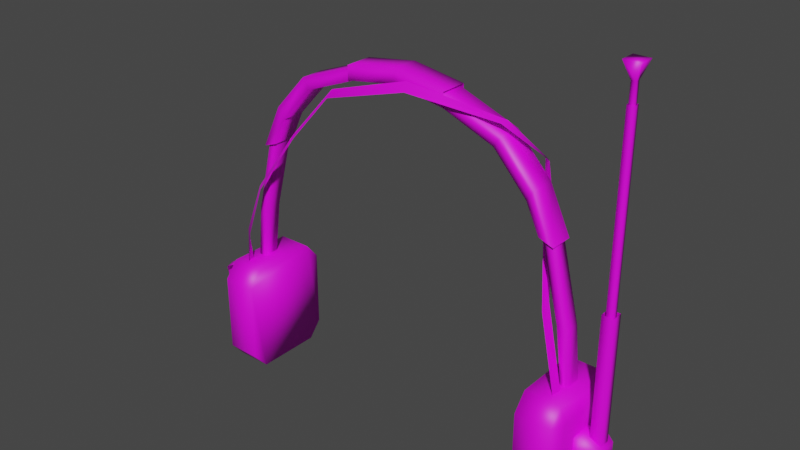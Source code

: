 # Source: headphones.blend  (saved by Blender 2.92.15; exported with 4.5.12 LTS)
import bpy
from mathutils import Matrix  # noqa: F401  (used for matrix-valued properties, if any)

bpy.ops.wm.read_factory_settings(use_empty=True)
scene = bpy.context.scene
scene.name = 'Scene'

# ---- collections
col_collection = bpy.data.collections.new('Collection'); scene.collection.children.link(col_collection)

# ---- images (referenced by path relative to the original .blend; pixels are not part of the script)
import os
ASSET_DIR = os.environ.get("B2B_ASSET_DIR", "")  # directory of the original .blend (textures are referenced by path, not embedded)
HERE = os.path.dirname(os.path.abspath(__file__))  # packed textures are extracted next to this script under _unpacked/

def load_image(name, relpath, width, height, colorspace="sRGB"):
    """Load a texture the original file referenced (path relative to the .blend, or extracted next to this script)."""
    p = next((c for c in (os.path.join(HERE, relpath), os.path.join(ASSET_DIR, relpath)) if relpath and os.path.exists(c)), "")
    if p:
        img = bpy.data.images.load(p, check_existing=True)
        img.name = name
    else:  # same state as the original file: an image datablock whose file is absent (Cycles renders it pink)
        img = bpy.data.images.new(name, width, height)
        img.source = "FILE"
        img.filepath = "//" + (relpath or name)
    img.colorspace_settings.name = colorspace
    return img
img_metal021_1k_color_jpg = load_image('Metal021_1K_Color.jpg', 'Metal021_1K_Color.jpg', 1024, 1024, 'sRGB')
img_leather026_1k_color_jpg = load_image('Leather026_1K_Color.jpg', 'Leather026_1K_Color.jpg', 1024, 1024, 'sRGB')
img_metal010_1k_color_jpg = load_image('Metal010_1K_Color.jpg', 'Metal010_1K_Color.jpg', 1024, 1024, 'sRGB')
img_plastic008_1k_displacement_jpg = load_image('Plastic008_1K_Displacement.jpg', 'Plastic008_1K_Displacement.jpg', 1024, 1024, 'sRGB')

# ---- materials (node trees are filled in below, after node groups)
mat_material_001 = bpy.data.materials.new('Material.001')
mat_material_001.use_transparent_shadow = False
mat_material_003 = bpy.data.materials.new('Material.003')
mat_material_003.use_transparent_shadow = False
mat_material_002 = bpy.data.materials.new('Material.002')
mat_material_002.use_transparent_shadow = False
mat_material_004 = bpy.data.materials.new('Material.004')
mat_material_004.use_transparent_shadow = False

# ---- material node trees
mat_material_001.use_nodes = True; mat_material_001.node_tree.nodes.clear()
_N = mat_material_001.node_tree.nodes; _L = mat_material_001.node_tree.links
n0 = _N.new('ShaderNodeBsdfPrincipled'); n0.name = 'Principled BSDF'; n0.location = (10, 300)
n0.distribution = 'GGX'
n0.subsurface_method = 'BURLEY'
n0.inputs[3].default_value = 1.45
n0.inputs[27].default_value = (0.0, 0.0, 0.0, 1.0)
n0.inputs[28].default_value = 1.0
n1 = _N.new('ShaderNodeOutputMaterial'); n1.name = 'Material Output'; n1.location = (300, 300)
n2 = _N.new('ShaderNodeTexImage'); n2.name = 'Image Texture'; n2.location = (-349, 133)
n2.image = img_metal021_1k_color_jpg
_L.new(n0.outputs[0], n1.inputs[0])
_L.new(n2.outputs[0], n0.inputs[0])
n1.is_active_output = True
mat_material_003.use_nodes = True; mat_material_003.node_tree.nodes.clear()
_N = mat_material_003.node_tree.nodes; _L = mat_material_003.node_tree.links
n0 = _N.new('ShaderNodeBsdfPrincipled'); n0.name = 'Principled BSDF'; n0.location = (10, 300)
n0.distribution = 'GGX'
n0.subsurface_method = 'BURLEY'
n0.inputs[3].default_value = 1.45
n0.inputs[27].default_value = (0.0, 0.0, 0.0, 1.0)
n0.inputs[28].default_value = 1.0
n1 = _N.new('ShaderNodeOutputMaterial'); n1.name = 'Material Output'; n1.location = (300, 300)
n2 = _N.new('ShaderNodeTexImage'); n2.name = 'Image Texture'; n2.location = (-504, 84)
n2.image = img_leather026_1k_color_jpg
_L.new(n0.outputs[0], n1.inputs[0])
_L.new(n2.outputs[0], n0.inputs[0])
n1.is_active_output = True
mat_material_002.use_nodes = True; mat_material_002.node_tree.nodes.clear()
_N = mat_material_002.node_tree.nodes; _L = mat_material_002.node_tree.links
n0 = _N.new('ShaderNodeBsdfPrincipled'); n0.name = 'Principled BSDF'; n0.location = (10, 300)
n0.distribution = 'GGX'
n0.subsurface_method = 'BURLEY'
n0.inputs[3].default_value = 1.45
n0.inputs[27].default_value = (0.0, 0.0, 0.0, 1.0)
n0.inputs[28].default_value = 1.0
n1 = _N.new('ShaderNodeOutputMaterial'); n1.name = 'Material Output'; n1.location = (300, 300)
n2 = _N.new('ShaderNodeTexImage'); n2.name = 'Image Texture'; n2.location = (-360, 80)
n2.image = img_metal010_1k_color_jpg
_L.new(n0.outputs[0], n1.inputs[0])
_L.new(n2.outputs[0], n0.inputs[0])
n1.is_active_output = True
mat_material_004.use_nodes = True; mat_material_004.node_tree.nodes.clear()
_N = mat_material_004.node_tree.nodes; _L = mat_material_004.node_tree.links
n0 = _N.new('ShaderNodeBsdfPrincipled'); n0.name = 'Principled BSDF'; n0.location = (10, 300)
n0.distribution = 'GGX'
n0.subsurface_method = 'BURLEY'
n0.inputs[3].default_value = 1.45
n0.inputs[27].default_value = (0.0, 0.0, 0.0, 1.0)
n0.inputs[28].default_value = 1.0
n1 = _N.new('ShaderNodeOutputMaterial'); n1.name = 'Material Output'; n1.location = (300, 300)
n2 = _N.new('ShaderNodeTexImage'); n2.name = 'Image Texture'; n2.location = (-583, 61)
n2.image = img_plastic008_1k_displacement_jpg
_L.new(n0.outputs[0], n1.inputs[0])
_L.new(n2.outputs[0], n0.inputs[0])
n1.is_active_output = True

# ---- world
world_world = bpy.data.worlds.new('World'); scene.world = world_world
world_world.use_nodes = True; world_world.node_tree.nodes.clear()
_N = world_world.node_tree.nodes; _L = world_world.node_tree.links
n0 = _N.new('ShaderNodeOutputWorld'); n0.name = 'World Output'; n0.location = (300, 300)
n1 = _N.new('ShaderNodeBackground'); n1.name = 'Background'; n1.location = (10, 300)
n1.inputs[0].default_value = (0.05088, 0.05088, 0.05088, 1.0)
_L.new(n1.outputs[0], n0.inputs[0])
n0.is_active_output = True
world_world.color = (0.05088, 0.05088, 0.05088)
world_world.use_sun_shadow = False
world_world.sun_shadow_jitter_overblur = 0.0

# ---- meshes
me_cube = bpy.data.meshes.new('Cube')
me_cube.from_pydata([(2.629, 0.7816, 0.6632), (2.629, 0.5549, 0.9342), (2.629, 0.5549, -0.9342), (2.629, 0.7816, -0.6632), (2.629, -0.5549, 0.9342), (2.629, -0.7816, 0.6632), (2.629, -0.7816, -0.6632), (2.629, -0.5549, -0.9342), (3.214, 0.7816, 0.6632), (3.314, 0.5549, 0.6632), (3.214, 0.5549, 0.9342), (3.314, 0.5549, -0.6632), (3.214, 0.7816, -0.6632), (3.214, 0.5549, -0.9342), (3.314, -0.5549, 0.6632), (3.214, -0.7816, 0.6632), (3.214, -0.5549, 0.9342), (3.214, -0.5549, -0.9342), (3.214, -0.7816, -0.6632), (3.314, -0.5549, -0.6632), (2.961, -0.1412, 0.7897), (3.114, -0.1412, 0.3964), (2.961, 0.1412, 0.7897), (3.114, 0.1412, 0.3964), (2.819, -0.1412, 1.867), (2.973, -0.1412, 1.805), (2.819, 0.1412, 1.867), (2.973, 0.1412, 1.805), (2.652, -0.1412, 3.129), (2.475, -0.1412, 3.2), (2.652, 0.1412, 3.129), (2.475, 0.1412, 3.2), (-2.629, 0.7816, 0.6632), (-2.629, 0.5549, 0.9342), (-2.629, 0.5549, -0.9342), (-2.629, 0.7816, -0.6632), (-2.629, -0.5549, 0.9342), (-2.629, -0.7816, 0.6632), (-2.629, -0.7816, -0.6632), (-2.629, -0.5549, -0.9342), (-3.214, 0.7816, 0.6632), (-3.314, 0.5549, 0.6632), (-3.214, 0.5549, 0.9342), (-3.314, 0.5549, -0.6632), (-3.214, 0.7816, -0.6632), (-3.214, 0.5549, -0.9342), (-3.314, -0.5549, 0.6632), (-3.214, -0.7816, 0.6632), (-3.214, -0.5549, 0.9342), (-3.214, -0.5549, -0.9342), (-3.214, -0.7816, -0.6632), (-3.314, -0.5549, -0.6632), (-2.961, -0.1412, 0.7897), (-3.114, -0.1412, 0.3964), (-2.961, 0.1412, 0.7897), (-3.114, 0.1412, 0.3964), (-2.819, -0.1412, 1.867), (-2.973, -0.1412, 1.805), (-2.819, 0.1412, 1.867), (-2.973, 0.1412, 1.805), (-2.652, -0.1412, 3.129), (-2.475, -0.1412, 3.2), (-2.652, 0.1412, 3.129), (-2.475, 0.1412, 3.2)], [], [(13, 17, 7, 2), (19, 11, 9, 14), (6, 18, 15, 5), (1, 4, 16, 10), (2, 7, 6, 5, 4, 1, 0, 3), (8, 10, 9), (11, 13, 12), (14, 16, 15), (17, 19, 18), (13, 11, 19, 17), (2, 3, 12, 13), (18, 19, 14, 15), (8, 9, 11, 12), (4, 5, 15, 16), (17, 18, 6, 7), (16, 14, 9, 10), (10, 8, 0, 1), (12, 3, 0, 8), (24, 26, 22, 20), (26, 27, 23, 22), (24, 20, 21, 25), (21, 23, 27, 25), (28, 29, 24, 25), (30, 28, 25, 27), (26, 24, 29, 31), (27, 26, 31, 30), (45, 34, 39, 49), (51, 46, 41, 43), (38, 37, 47, 50), (33, 42, 48, 36), (34, 35, 32, 33, 36, 37, 38, 39), (40, 41, 42), (43, 44, 45), (46, 47, 48), (49, 50, 51), (45, 49, 51, 43), (34, 45, 44, 35), (50, 47, 46, 51), (40, 44, 43, 41), (36, 48, 47, 37), (49, 39, 38, 50), (48, 42, 41, 46), (42, 33, 32, 40), (44, 40, 32, 35), (56, 52, 54, 58), (58, 54, 55, 59), (56, 57, 53, 52), (53, 57, 59, 55), (60, 57, 56, 61), (62, 59, 57, 60), (58, 63, 61, 56), (59, 62, 63, 58)])
me_cube.polygons.foreach_set('use_smooth', [True] * 52)
me_cube.polygons.foreach_set('material_index', [1, 1, 1, 1, 1, 1, 1, 1, 1, 1, 1, 1, 1, 1, 1, 1, 1, 1, 0, 0, 0, 0, 0, 0, 0, 0, 1, 1, 1, 1, 1, 1, 1, 1, 1, 1, 1, 1, 1, 1, 1, 1, 1, 1, 0, 0, 0, 0, 0, 0, 0, 0])
_uv = me_cube.uv_layers.new(name='UVMap')
_uv.uv.foreach_set('vector', [0.8916, 0.1538, 0.7639, 0.1538, 0.7639, 0.0, 0.8916, 0.0, 0.4823, 0.6152, 0.6101, 0.6152, 0.6101, 0.754, 0.4823, 0.754, 0.6362, 0.1671, 0.4823, 0.1671, 0.4823, 0.02836, 0.6362, 0.02836, 0.7639, 0.1538, 0.6362, 0.1538, 0.6362, 0.0, 0.7639, 0.0, 0.4823, 0.1955, 0.6101, 0.1955, 0.6362, 0.2238, 0.6362, 0.3626, 0.6101, 0.391, 0.4823, 0.391, 0.4562, 0.3626, 0.4562, 0.2238, 0.3024, 0.1671, 0.3024, 0.1955, 0.2763, 0.1671, 0.6101, 0.6152, 0.6101, 0.5864, 0.6362, 0.6148, 0.4562, 0.02836, 0.4823, 0.0, 0.4823, 0.02836, 0.4823, 0.5864, 0.4823, 0.6152, 0.4562, 0.6148, 0.6101, 0.5864, 0.6101, 0.6152, 0.4823, 0.6152, 0.4823, 0.5864, 0.4562, 0.0, 0.4562, 0.02836, 0.3024, 0.02836, 0.3024, 0.0, 0.4823, 0.1671, 0.4562, 0.1671, 0.4562, 0.02836, 0.4823, 0.02836, 0.3024, 0.1671, 0.2763, 0.1671, 0.2763, 0.02836, 0.3024, 0.02836, 0.6362, 0.0, 0.6362, 0.02836, 0.4823, 0.02836, 0.4823, 0.0, 0.4823, 0.1955, 0.4823, 0.1671, 0.6362, 0.1671, 0.6362, 0.1955, 0.4823, 0.7819, 0.4823, 0.754, 0.6101, 0.754, 0.6101, 0.7819, 0.3024, 0.1955, 0.3024, 0.1671, 0.4562, 0.1671, 0.4562, 0.1955, 0.3024, 0.02836, 0.4562, 0.02836, 0.4562, 0.1671, 0.3024, 0.1671, 0.2763, 0.8813, 0.3088, 0.8813, 0.3088, 0.9947, 0.2763, 0.9947, 0.9074, 0.8196, 0.8743, 0.7956, 0.908, 0.6474, 0.925, 0.7022, 0.2515, 0.7119, 0.2691, 0.8293, 0.252, 0.8841, 0.2184, 0.7359, 0.6362, 0.6489, 0.6687, 0.6489, 0.6687, 0.7957, 0.6362, 0.7957, 0.231, 0.5743, 0.2691, 0.5466, 0.2515, 0.7119, 0.2184, 0.7359, 0.6687, 0.9327, 0.6362, 0.9327, 0.6362, 0.7957, 0.6687, 0.7957, 0.3088, 0.8813, 0.2763, 0.8813, 0.2763, 0.7403, 0.3088, 0.7403, 0.8743, 0.7956, 0.9074, 0.8196, 0.925, 0.9849, 0.8869, 0.9573, 0.8694, 0.7107, 0.8694, 0.8646, 0.7417, 0.8646, 0.7417, 0.7107, 0.1538, 0.5754, 0.1538, 0.7141, 0.0261, 0.7141, 0.0261, 0.5754, 0.4562, 0.2239, 0.4562, 0.3626, 0.3024, 0.3626, 0.3024, 0.2239, 0.404, 0.5865, 0.404, 0.7403, 0.2763, 0.7403, 0.2763, 0.5865, 0.6101, 0.391, 0.6362, 0.4193, 0.6362, 0.5581, 0.6101, 0.5864, 0.4823, 0.5864, 0.4562, 0.5581, 0.4562, 0.4193, 0.4823, 0.391, 0.3024, 0.4193, 0.2763, 0.4193, 0.3024, 0.391, 0.0261, 0.5754, 0.0, 0.5749, 0.0261, 0.5466, 0.2763, 0.3626, 0.3024, 0.3626, 0.3024, 0.391, 0.1538, 0.5466, 0.1799, 0.5749, 0.1538, 0.5754, 0.0261, 0.5466, 0.1538, 0.5466, 0.1538, 0.5754, 0.0261, 0.5754, 0.4562, 0.5865, 0.3024, 0.5865, 0.3024, 0.5581, 0.4562, 0.5581, 0.3024, 0.2239, 0.3024, 0.3626, 0.2763, 0.3626, 0.2763, 0.2239, 0.3024, 0.4193, 0.3024, 0.5581, 0.2763, 0.5581, 0.2763, 0.4193, 0.4562, 0.391, 0.3024, 0.391, 0.3024, 0.3626, 0.4562, 0.3626, 0.3024, 0.1955, 0.4562, 0.1955, 0.4562, 0.2239, 0.3024, 0.2239, 0.1538, 0.7421, 0.0261, 0.7421, 0.0261, 0.7141, 0.1538, 0.7141, 0.3024, 0.391, 0.4562, 0.391, 0.4562, 0.4193, 0.3024, 0.4193, 0.3024, 0.5581, 0.3024, 0.4193, 0.4562, 0.4193, 0.4562, 0.5581, 0.9575, 0.7623, 0.9575, 0.6489, 0.99, 0.6489, 0.99, 0.7623, 0.722, 0.8142, 0.7396, 0.9316, 0.7226, 0.9864, 0.6889, 0.8382, 0.4371, 0.7587, 0.404, 0.7347, 0.4377, 0.5865, 0.4547, 0.6413, 0.925, 0.9327, 0.925, 0.786, 0.9575, 0.786, 0.9575, 0.9327, 0.4166, 0.8963, 0.404, 0.7347, 0.4371, 0.7587, 0.4547, 0.924, 0.9575, 0.6489, 0.9575, 0.786, 0.925, 0.786, 0.925, 0.6489, 0.99, 0.7623, 0.99, 0.9033, 0.9575, 0.9033, 0.9575, 0.7623, 0.6889, 0.8382, 0.7015, 0.6766, 0.7396, 0.6489, 0.722, 0.8142])
me_cube.materials.append(mat_material_001)
me_cube.materials.append(mat_material_003)
me_cube.use_remesh_preserve_volume = False
me_cube.use_remesh_preserve_attributes = False
me_cube.use_mirror_vertex_groups = False
me_cube.update()
me_cube_001 = bpy.data.meshes.new('Cube.001')
me_cube_001.from_pydata([(-0.1606, -0.2957, -0.2957), (-0.1606, -0.2957, 0.2957), (-0.1606, 0.2957, -0.2957), (-0.1606, 0.2957, 0.2957), (0.09069, -0.2957, -0.2957), (0.09069, -0.2957, 0.2957), (0.09069, 0.2957, -0.2957), (0.09069, 0.2957, 0.2957), (0.3898, 0.1652, 0.1369), (0.3898, 0.1652, -0.1943), (0.3898, -0.1652, -0.1943), (0.3898, -0.1652, 0.1369)], [], [(0, 1, 3, 2), (2, 3, 7, 6), (7, 5, 11, 8), (4, 5, 1, 0), (2, 6, 4, 0), (7, 3, 1, 5), (9, 8, 11, 10), (6, 7, 8, 9), (5, 4, 10, 11), (4, 6, 9, 10)])
me_cube_001.polygons.foreach_set('use_smooth', [True] * 10)
_uv = me_cube_001.uv_layers.new(name='UVMap')
_uv.uv.foreach_set('vector', [0.8697, 0.5008, 0.8697, 0.7907, 0.5798, 0.7907, 0.5798, 0.5008, 0.5798, 0.5008, 0.2899, 0.5008, 0.2899, 0.2755, 0.5798, 0.2755, 0.2899, 0.2782, 0.0, 0.2782, 0.06396, 0.0, 0.2259, 0.0, 0.5798, 0.2755, 0.8697, 0.2755, 0.8697, 0.5008, 0.5798, 0.5008, 0.5798, 0.5008, 0.5798, 0.7267, 0.2899, 0.7267, 0.2899, 0.5008, 0.2899, 0.2782, 0.2899, 0.5027, 0.0, 0.5027, 0.0, 0.2782, 0.162, 0.5027, 0.162, 0.6651, 0.0, 0.6651, 0.0, 0.5027, 0.5798, 0.2755, 0.2899, 0.2755, 0.3677, 0.0, 0.5301, 0.0, 0.8697, 0.2755, 0.5798, 0.2755, 0.6295, 0.0, 0.7919, 0.0, 0.2899, 0.7267, 0.5798, 0.7267, 0.5158, 1.0, 0.3539, 1.0])
me_cube_001.materials.append(mat_material_001)
me_cube_001.use_remesh_fix_poles = True
me_cube_001.use_remesh_preserve_attributes = False
me_cube_001.use_mirror_vertex_groups = False
me_cube_001.update()
me_cube_002 = bpy.data.meshes.new('Cube.002')
me_cube_002.from_pydata([(-0.09361, -0.09361, -0.9063), (-0.09361, -0.09361, 1.319), (-0.09361, 0.09361, -0.9063), (-0.09361, 0.09361, 1.319), (0.09361, -0.09361, -0.9063), (0.09361, -0.09361, 1.319), (0.09361, 0.09361, -0.9063), (0.09361, 0.09361, 1.319), (-0.05369, -0.05369, 0.03743), (-0.05369, -0.05369, 4.266), (-0.05369, 0.05369, 0.03743), (-0.05369, 0.05369, 4.266), (0.05369, -0.05369, 0.03743), (0.05369, -0.05369, 4.266), (0.05369, 0.05369, 0.03743), (0.05369, 0.05369, 4.266), (-0.03803, -0.03803, 4.571), (-0.03803, -0.03803, 4.253), (-0.03803, 0.03803, 4.571), (-0.03803, 0.03803, 4.253), (0.03803, -0.03803, 4.571), (0.03803, -0.03803, 4.253), (0.03803, 0.03803, 4.571), (0.03803, 0.03803, 4.253), (-0.1297, -0.1297, 4.838), (-0.1297, 0.1297, 4.838), (0.1297, -0.1297, 4.838), (0.1297, 0.1297, 4.838)], [], [(0, 1, 3, 2), (2, 3, 7, 6), (6, 7, 5, 4), (4, 5, 1, 0), (8, 9, 11, 10), (10, 11, 15, 14), (14, 15, 13, 12), (12, 13, 9, 8), (16, 17, 19, 18), (18, 19, 23, 22), (22, 23, 21, 20), (20, 21, 17, 16), (20, 16, 24, 26), (25, 27, 26, 24), (18, 22, 27, 25), (16, 18, 25, 24), (22, 20, 26, 27)])
me_cube_002.polygons.foreach_set('use_smooth', [True] * 17)
_uv = me_cube_002.uv_layers.new(name='UVMap')
_uv.uv.foreach_set('vector', [0.8678, 0.5378, 0.8678, 0.8207, 0.6373, 0.8207, 0.6373, 0.5378, 0.6271, 0.6024, 0.6271, 0.8853, 0.3966, 0.8853, 0.3966, 0.6024, 0.6271, 0.3195, 0.6271, 0.6024, 0.3966, 0.6024, 0.3966, 0.3195, 1.0, 0.0, 1.0, 0.2829, 0.7695, 0.2829, 0.7695, 0.0, 0.2644, 0.3195, 0.2644, 0.8572, 0.1322, 0.8572, 0.1322, 0.3195, 0.3966, 0.3195, 0.3966, 0.8572, 0.2644, 0.8572, 0.2644, 0.3195, 0.1322, 0.3195, 0.1322, 0.8572, 0.0, 0.8572, 5.96e-08, 0.3195, 0.7695, 1.118e-08, 0.7695, 0.5378, 0.6373, 0.5378, 0.6373, 0.0, 0.8099, 0.3766, 0.8503, 0.3766, 0.8503, 0.4702, 0.8099, 0.4702, 0.8099, 0.2829, 0.8503, 0.2829, 0.8503, 0.3766, 0.8099, 0.3766, 0.7695, 0.3766, 0.8099, 0.3766, 0.8099, 0.4702, 0.7695, 0.4702, 0.7695, 0.2829, 0.8099, 0.2829, 0.8099, 0.3766, 0.7695, 0.3766, 0.5284, 0.1129, 0.4352, 0.1129, 0.3195, 0.0, 0.6373, 0.0, 0.0, 0.0, 0.3195, 0.0, 0.3195, 0.3195, 0.0, 0.3195, 0.4352, 0.2065, 0.5284, 0.2065, 0.6373, 0.3195, 0.3195, 0.3195, 0.4352, 0.1129, 0.4352, 0.2065, 0.3195, 0.3195, 0.3195, 0.0, 0.5284, 0.2065, 0.5284, 0.1129, 0.6373, 0.0, 0.6373, 0.3195])
me_cube_002.materials.append(mat_material_002)
me_cube_002.use_remesh_fix_poles = True
me_cube_002.use_remesh_preserve_attributes = False
me_cube_002.use_mirror_vertex_groups = False
me_cube_002.update()
me_cube_003 = bpy.data.meshes.new('Cube.003')
me_cube_003.from_pydata([(-0.1849, -0.3384, -0.4774), (-0.1849, -0.3384, 0.4774), (-0.1849, 0.3384, -0.4774), (-0.1849, 0.3384, 0.4774), (0.1849, -0.3384, -0.4774), (0.1849, -0.3384, 0.4774), (0.1849, 0.3384, -0.4774), (0.1849, 0.3384, 0.4774)], [], [(0, 1, 3, 2), (2, 3, 7, 6), (4, 5, 1, 0), (2, 6, 4, 0), (7, 3, 1, 5)])
me_cube_003.polygons.foreach_set('use_smooth', [True] * 5)
_uv = me_cube_003.uv_layers.new(name='UVMap')
_uv.uv.foreach_set('vector', [0.375, 0.0, 0.625, 0.0, 0.625, 0.25, 0.375, 0.25, 0.375, 0.25, 0.625, 0.25, 0.625, 0.5, 0.375, 0.5, 0.375, 0.75, 0.625, 0.75, 0.625, 1.0, 0.375, 1.0, 0.125, 0.5, 0.375, 0.5, 0.375, 0.75, 0.125, 0.75, 0.625, 0.5, 0.875, 0.5, 0.875, 0.75, 0.625, 0.75])
me_cube_003.materials.append(mat_material_001)
me_cube_003.use_remesh_fix_poles = True
me_cube_003.use_remesh_preserve_attributes = False
me_cube_003.use_mirror_vertex_groups = False
me_cube_003.update()
me_cube_004 = bpy.data.meshes.new('Cube.004')
me_cube_004.from_pydata([(-0.2043, -0.3603, -0.3196), (-0.2043, -0.3603, 0.3196), (-0.2043, 0.3603, -0.3196), (-0.2043, 0.3603, 0.3196), (0.2043, -0.3603, -0.3196), (0.2043, -0.3603, 0.3196), (0.2043, 0.3603, -0.3196), (0.2043, 0.3603, 0.3196)], [], [(0, 1, 3, 2), (2, 3, 7, 6), (4, 5, 1, 0)])
me_cube_004.polygons.foreach_set('use_smooth', [True] * 3)
_uv = me_cube_004.uv_layers.new(name='UVMap')
_uv.uv.foreach_set('vector', [0.375, 0.0, 0.625, 0.0, 0.625, 0.25, 0.375, 0.25, 0.375, 0.25, 0.625, 0.25, 0.625, 0.5, 0.375, 0.5, 0.375, 0.75, 0.625, 0.75, 0.625, 1.0, 0.375, 1.0])
me_cube_004.materials.append(mat_material_002)
me_cube_004.use_remesh_fix_poles = True
me_cube_004.use_remesh_preserve_attributes = False
me_cube_004.use_mirror_vertex_groups = False
me_cube_004.update()
me_plane = bpy.data.meshes.new('Plane')
me_plane.from_pydata([(2.286, 0.2086, 3.069), (2.191, 0.3063, 4.056), (2.631, -0.2382, 2.051), (3.042, -0.4468, 0.8122), (1.794, -0.03381, 4.569), (0.3323, -0.3649, 4.867), (-1.297, -0.11, 4.296), (-2.165, -0.1072, 3.338), (-2.739, -0.3406, 2.378), (-3.06, -0.3677, 1.496), (-3.031, -0.2884, 0.7163), (2.394, 0.3263, 3.069), (2.317, 0.2095, 4.056), (2.544, 0.06853, 2.051), (3.067, -0.2894, 0.8122), (1.794, -0.1932, 4.569), (0.3323, -0.414, 4.716), (-1.297, -0.2255, 4.187), (-2.052, -0.2194, 3.338), (-2.62, -0.447, 2.378), (-2.925, -0.4527, 1.496), (-3.031, -0.4478, 0.7163)], [], [(2, 0, 11, 13), (7, 8, 19, 18), (4, 5, 16, 15), (1, 4, 15, 12), (8, 9, 20, 19), (5, 6, 17, 16), (0, 1, 12, 11), (9, 10, 21, 20), (6, 7, 18, 17), (3, 2, 13, 14)])
me_plane.polygons.foreach_set('use_smooth', [True] * 10)
_uv = me_plane.uv_layers.new(name='UVMap')
_uv.uv.foreach_set('vector', [0.2141, 0.2076, 0.2379, 0.001342, 0.2552, 0.0, 0.2675, 0.1881, 0.03508, 0.3314, 0.1216, 0.1467, 0.1436, 0.1646, 0.05743, 0.3487, 0.1945, 0.9966, 0.09398, 0.8473, 0.116, 0.8303, 0.2141, 1.0, 0.2675, 0.1438, 0.2704, 0.01326, 0.2941, 0.0, 0.2941, 0.1492, 0.1216, 0.1467, 0.1935, 0.0, 0.2141, 0.01954, 0.1436, 0.1646, 0.09398, 0.8473, 0.0, 0.5597, 0.02579, 0.5491, 0.116, 0.8303, 0.3161, 0.1511, 0.3161, 0.328, 0.2952, 0.3262, 0.2952, 0.1492, 0.2952, 0.1492, 0.2952, 0.288, 0.2675, 0.2844, 0.2752, 0.1514, 0.0, 0.5597, 0.03508, 0.3314, 0.05743, 0.3487, 0.02579, 0.5491, 0.2416, 0.4413, 0.2141, 0.2076, 0.2675, 0.1881, 0.2675, 0.4343])
me_plane.materials.append(mat_material_004)
me_plane.use_remesh_fix_poles = True
me_plane.use_remesh_preserve_attributes = False
me_plane.use_mirror_vertex_groups = False
me_plane.update()
me_plane_003 = bpy.data.meshes.new('Plane.003')
me_plane_003.from_pydata([(0.0, 0.0797, 0.0), (0.0, -0.0797, 0.0), (-0.1139, 0.08594, -0.07449), (-0.1139, -0.07347, -0.07449), (-0.6174, 0.1679, 0.3023), (-0.6174, 0.008459, 0.3023), (-0.7442, 0.1004, 0.6566), (-0.7442, -0.05905, 0.6566), (-0.7477, 0.05758, 1.398), (-0.7477, -0.1018, 1.398), (-0.5675, 0.05796, 1.49), (-0.5675, -0.1014, 1.49), (-0.3904, 0.0797, 1.304), (-0.3904, -0.0797, 1.304)], [], [(1, 0, 2, 3), (3, 2, 4, 5), (5, 4, 6, 7), (7, 6, 8, 9), (9, 8, 10, 11), (11, 10, 12, 13)])
me_plane_003.polygons.foreach_set('use_smooth', [True] * 6)
_uv = me_plane_003.uv_layers.new(name='UVMap')
_uv.uv.foreach_set('vector', [0.3484, 0.0, 0.3484, 0.102, 0.2614, 0.106, 0.2614, 0.003989, 0.1597, 0.9981, 0.05774, 1.0, 0.0, 0.7077, 0.102, 0.7059, 0.102, 0.7059, 0.0, 0.7077, 0.03887, 0.4697, 0.1409, 0.4679, 0.1409, 0.4679, 0.03887, 0.4697, 0.05774, 0.001854, 0.1597, 0.0, 0.2617, 0.3031, 0.1597, 0.3029, 0.1597, 0.1735, 0.2617, 0.1737, 0.2614, 0.1735, 0.1597, 0.1649, 0.1597, 0.0, 0.2614, 0.008603])
me_plane_003.materials.append(mat_material_004)
me_plane_003.use_remesh_fix_poles = True
me_plane_003.use_remesh_preserve_attributes = False
me_plane_003.use_mirror_vertex_groups = False
me_plane_003.update()
me_cube_005 = bpy.data.meshes.new('Cube.005')
me_cube_005.from_pydata([(1.688, -0.1991, 4.217), (2.25, -0.1991, 3.6), (2.471, -0.1991, 3.129), (2.367, -0.1991, 3.778), (1.803, -0.1991, 4.391), (2.712, -0.1991, 3.041), (2.25, 0.1991, 3.6), (1.688, 0.1991, 4.217), (2.471, 0.1991, 3.129), (1.803, 0.1991, 4.391), (2.367, 0.1991, 3.778), (2.712, 0.1991, 3.041), (0.7499, -0.1991, 4.585), (0.7499, 0.1991, 4.585), (0.7499, -0.1991, 4.787), (0.7499, 0.1991, 4.787), (0.8631, -0.2292, 4.564), (0.8631, 0.2292, 4.564), (0.8632, -0.2292, 4.797), (0.8632, 0.2292, 4.797), (-1.688, -0.1991, 4.217), (-2.25, -0.1991, 3.6), (-2.471, -0.1991, 3.129), (-2.367, -0.1991, 3.778), (-1.803, -0.1991, 4.391), (-2.712, -0.1991, 3.041), (-2.25, 0.1991, 3.6), (-1.688, 0.1991, 4.217), (-2.471, 0.1991, 3.129), (-1.803, 0.1991, 4.391), (-2.367, 0.1991, 3.778), (-2.712, 0.1991, 3.041), (-0.7499, -0.1991, 4.585), (-0.7499, 0.1991, 4.585), (-0.7499, -0.1991, 4.787), (-0.7499, 0.1991, 4.787), (-0.8631, -0.2292, 4.564), (0.0, -0.2292, 4.704), (-0.8631, 0.2292, 4.564), (0.0, 0.2292, 4.704), (-0.8632, -0.2292, 4.797), (0.0, -0.2292, 4.931), (-0.8632, 0.2292, 4.797), (0.0, 0.2292, 4.931)], [], [(0, 4, 14, 12), (13, 15, 9, 7), (4, 9, 15, 14), (5, 11, 10, 3), (6, 10, 11, 8), (1, 2, 5, 3), (1, 6, 8, 2), (4, 0, 1, 3), (10, 6, 7, 9), (3, 10, 9, 4), (0, 7, 6, 1), (12, 13, 7, 0), (17, 16, 37, 39), (39, 43, 19, 17), (18, 19, 43, 41), (16, 18, 41, 37), (20, 32, 34, 24), (33, 27, 29, 35), (24, 34, 35, 29), (25, 23, 30, 31), (26, 28, 31, 30), (21, 23, 25, 22), (21, 22, 28, 26), (24, 23, 21, 20), (30, 29, 27, 26), (23, 24, 29, 30), (20, 21, 26, 27), (32, 20, 27, 33), (38, 39, 37, 36), (39, 38, 42, 43), (40, 41, 43, 42), (36, 37, 41, 40)])
me_cube_005.polygons.foreach_set('use_smooth', [True] * 32)
_uv = me_cube_005.uv_layers.new(name='UVMap')
_uv.uv.foreach_set('vector', [0.234, 0.2527, 0.2072, 0.2753, 0.2562, 0.0, 0.2763, 0.006759, 0.06907, 0.5398, 0.04901, 0.5466, 0.0, 0.2713, 0.0268, 0.2939, 0.7875, 0.4342, 0.8334, 0.4342, 0.8334, 0.7107, 0.7875, 0.7107, 0.7875, 0.1955, 0.8334, 0.1955, 0.8334, 0.286, 0.7875, 0.286, 0.04086, 0.1336, 0.01344, 0.1104, 0.05751, 0.0, 0.06907, 0.06291, 0.2481, 0.413, 0.2763, 0.4837, 0.2647, 0.5466, 0.2206, 0.4362, 0.925, 0.2535, 0.8792, 0.2535, 0.8792, 0.1955, 0.925, 0.1955, 0.2072, 0.2753, 0.234, 0.2527, 0.2481, 0.413, 0.2206, 0.4362, 0.01344, 0.1104, 0.04086, 0.1336, 0.0268, 0.2939, 0.0, 0.2713, 0.7875, 0.286, 0.8334, 0.286, 0.8334, 0.4342, 0.7875, 0.4342, 0.925, 0.4009, 0.8792, 0.4009, 0.8792, 0.2535, 0.925, 0.2535, 0.925, 0.6474, 0.8792, 0.6474, 0.8792, 0.4009, 0.925, 0.4009, 0.6889, 0.1955, 0.7417, 0.1955, 0.7417, 0.4222, 0.6889, 0.4222, 0.9488, 0.4222, 0.925, 0.4222, 0.9391, 0.1955, 0.9635, 0.1955, 0.6889, 0.6489, 0.6362, 0.6489, 0.6362, 0.4222, 0.6889, 0.4222, 0.2184, 1.0, 0.194, 1.0, 0.1799, 0.7733, 0.2037, 0.7733, 0.09587, 0.2939, 0.1381, 0.5398, 0.1181, 0.5466, 0.06907, 0.2713, 0.2072, 0.006759, 0.1649, 0.2527, 0.1381, 0.2753, 0.1871, 0.0, 0.7417, 0.4721, 0.7417, 0.1955, 0.7875, 0.1955, 0.7875, 0.4721, 0.7417, 0.7107, 0.7417, 0.6202, 0.7875, 0.6202, 0.7875, 0.7107, 0.179, 0.413, 0.2072, 0.4837, 0.1956, 0.5466, 0.1516, 0.4362, 0.1099, 0.1336, 0.08251, 0.1104, 0.1266, 0.0, 0.1381, 0.06291, 0.8792, 0.5894, 0.8792, 0.6474, 0.8334, 0.6474, 0.8334, 0.5894, 0.06907, 0.2713, 0.08251, 0.1104, 0.1099, 0.1336, 0.09587, 0.2939, 0.1516, 0.4362, 0.1381, 0.2753, 0.1649, 0.2527, 0.179, 0.413, 0.7417, 0.6202, 0.7417, 0.4721, 0.7875, 0.4721, 0.7875, 0.6202, 0.8792, 0.442, 0.8792, 0.5894, 0.8334, 0.5894, 0.8334, 0.442, 0.8792, 0.1955, 0.8792, 0.442, 0.8334, 0.442, 0.8334, 0.1955, 0.6889, 0.6489, 0.6889, 0.4222, 0.7417, 0.4222, 0.7417, 0.6489, 0.9488, 0.4222, 0.9635, 0.6489, 0.9391, 0.6489, 0.925, 0.4222, 0.6889, 0.1955, 0.6889, 0.4222, 0.6362, 0.4222, 0.6362, 0.1955, 0.2184, 0.5466, 0.2037, 0.7733, 0.1799, 0.7733, 0.194, 0.5466])
me_cube_005.materials.append(mat_material_003)
me_cube_005.use_remesh_preserve_volume = False
me_cube_005.use_remesh_preserve_attributes = False
me_cube_005.use_mirror_vertex_groups = False
me_cube_005.update()

# ---- objects
ob_cube = bpy.data.objects.new('Cube', me_cube)
ob_cube_001 = bpy.data.objects.new('Cube.001', me_cube_001)
ob_cube_002 = bpy.data.objects.new('Cube.002', me_cube_002)
ob_cube_003 = bpy.data.objects.new('Cube.003', me_cube_003)
ob_cube_004 = bpy.data.objects.new('Cube.004', me_cube_004)
ob_plane = bpy.data.objects.new('Plane', me_plane)
ob_plane_002 = bpy.data.objects.new('Plane.002', me_plane_003)
ob_cube_005 = bpy.data.objects.new('Cube.005', me_cube_005)

# ---- transforms, parenting, visibility, modifiers, constraints
ob_cube.location = (0.0, 0.0, -0.7598)
ob_cube.lock_rotations_4d = False
ob_cube.empty_display_type = 'ARROWS'
ob_cube.lineart.crease_threshold = 0.0
ob_cube_001.location = (3.299, 0.0, -0.7598)
ob_cube_001.lineart.crease_threshold = 0.0
ob_cube_002.location = (3.545, 0.0, 0.1872)
ob_cube_002.lineart.crease_threshold = 0.0
ob_cube_003.location = (-3.488, 0.0, -0.7598)
ob_cube_003.lineart.crease_threshold = 0.0
ob_cube_004.location = (-3.488, 0.0, -0.7598)
ob_cube_004.lineart.crease_threshold = 0.0
ob_plane.location = (0.0, 0.0, -0.7598)
ob_plane.lineart.crease_threshold = 0.0
ob_plane_002.location = (-3.086, 0.1621, -1.644)
ob_plane_002.rotation_euler = (0.1256, -0.02602, 0.2032)
ob_plane_002.lineart.crease_threshold = 0.0
ob_cube_005.location = (0.0, 0.0, -0.7598)
ob_cube_005.lock_rotations_4d = False
ob_cube_005.empty_display_type = 'ARROWS'
ob_cube_005.lineart.crease_threshold = 0.0

# ---- collection membership
col_collection.objects.link(ob_cube)
col_collection.objects.link(ob_cube_001)
col_collection.objects.link(ob_cube_002)
col_collection.objects.link(ob_cube_003)
col_collection.objects.link(ob_cube_004)
col_collection.objects.link(ob_plane)
col_collection.objects.link(ob_plane_002)
col_collection.objects.link(ob_cube_005)

# ---- scene / render settings (as saved in the file)
scene.frame_start = 1; scene.frame_end = 250; scene.frame_set(1)
scene.render.engine = 'BLENDER_EEVEE_NEXT'
scene.cycles.use_denoising = False
scene.cycles.samples = 128
scene.cycles.sampling_pattern = 'TABULATED_SOBOL'
scene.cycles.use_adaptive_sampling = False
scene.cycles.use_light_tree = False
scene.view_settings.view_transform = 'Filmic'
bpy.context.view_layer.update()

# ---- added for rendering (the .blend has no active camera and no usable light): camera, sun
cam_auto = bpy.data.cameras.new('AutoCamera')
cam_auto.lens = 50.0
cam_auto.sensor_width = 36.0
cam_auto.clip_end = 1000.0
ob_auto_camera = bpy.data.objects.new('AutoCamera', cam_auto)
scene.collection.objects.link(ob_auto_camera)
ob_auto_camera.location = (9.40844, -11.3879, 9.2298)
ob_auto_camera.rotation_euler = (1.09748, -7.21219e-08, 0.694738)
scene.camera = ob_auto_camera
light_auto_sun = bpy.data.lights.new('AutoSun', 'SUN')
light_auto_sun.energy = 3.0
light_auto_sun.angle = 0.0523599
ob_auto_sun = bpy.data.objects.new('AutoSun', light_auto_sun)
scene.collection.objects.link(ob_auto_sun)
ob_auto_sun.rotation_euler = (0.872665, 0.174533, 0.523599)
bpy.context.view_layer.update()
